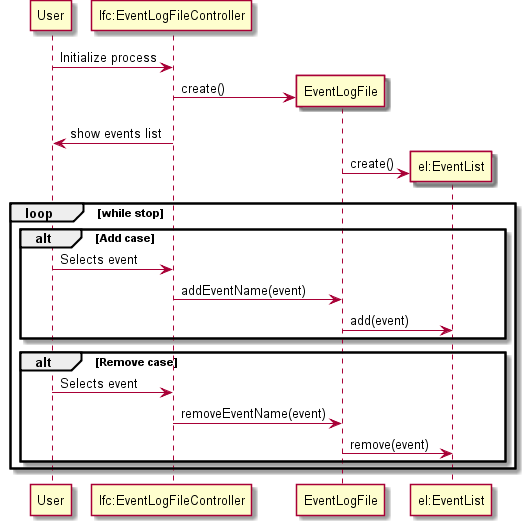

The diagram above was rendered by PlantUML. Its source (embedded in the PNG):
@startuml doc-files/us055_design55.png
participant "User" as User
participant "lfc:EventLogFileController" as LFC
participant "EventLogFile" as LogFileUI
participant "el:EventList" as el

User -> LFC:Initialize process
Create LogFileUI
LFC->LogFileUI : create()
LFC->User: show events list
Create el
LogFileUI ->el:create()
loop while stop
alt Add case
User->LFC:Selects event
LFC->LogFileUI:addEventName(event)
LogFileUI->el:add(event)
end
alt Remove case
User->LFC:Selects event
LFC->LogFileUI:removeEventName(event)
LogFileUI->el:remove(event)
end
end 
@enduml